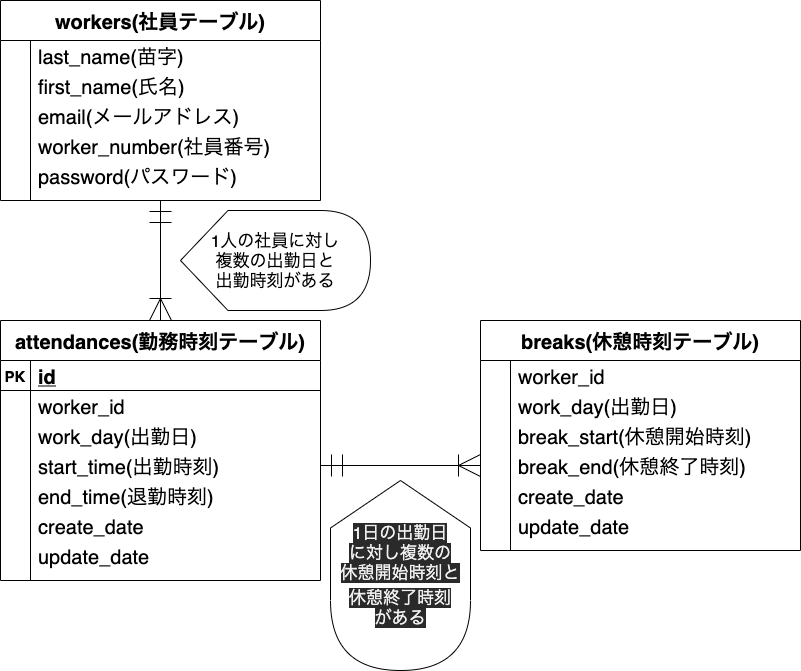

The diagram above was exported from draw.io. Its source (the exported page's mxGraphModel, read from the mxfile embedded in the PNG):
<mxGraphModel dx="703" dy="573" grid="1" gridSize="10" guides="1" tooltips="1" connect="1" arrows="0" fold="1" page="1" pageScale="1" pageWidth="1169" pageHeight="827" math="0" shadow="0">
  <root>
    <mxCell id="0" />
    <mxCell id="1" parent="0" />
    <mxCell id="2" value="attendances(勤務時刻テーブル)" style="shape=table;startSize=40;container=1;collapsible=1;childLayout=tableLayout;fixedRows=1;rowLines=0;fontStyle=1;align=center;resizeLast=1;fontSize=20;" parent="1" vertex="1">
      <mxGeometry x="40" y="360" width="320" height="260" as="geometry" />
    </mxCell>
    <mxCell id="3" value="" style="shape=partialRectangle;collapsible=0;dropTarget=0;pointerEvents=0;fillColor=none;top=0;left=0;bottom=1;right=0;points=[[0,0.5],[1,0.5]];portConstraint=eastwest;" parent="2" vertex="1">
      <mxGeometry y="40" width="320" height="30" as="geometry" />
    </mxCell>
    <mxCell id="4" value="PK" style="shape=partialRectangle;connectable=0;fillColor=none;top=0;left=0;bottom=0;right=0;fontStyle=1;overflow=hidden;fontSize=15;" parent="3" vertex="1">
      <mxGeometry width="30" height="30" as="geometry" />
    </mxCell>
    <mxCell id="5" value="id" style="shape=partialRectangle;connectable=0;fillColor=none;top=0;left=0;bottom=0;right=0;align=left;spacingLeft=6;fontStyle=5;overflow=hidden;fontSize=20;" parent="3" vertex="1">
      <mxGeometry x="30" width="290" height="30" as="geometry" />
    </mxCell>
    <mxCell id="37" value="" style="shape=partialRectangle;collapsible=0;dropTarget=0;pointerEvents=0;fillColor=none;top=0;left=0;bottom=0;right=0;points=[[0,0.5],[1,0.5]];portConstraint=eastwest;" parent="2" vertex="1">
      <mxGeometry y="70" width="320" height="30" as="geometry" />
    </mxCell>
    <mxCell id="38" value="" style="shape=partialRectangle;connectable=0;fillColor=none;top=0;left=0;bottom=0;right=0;editable=1;overflow=hidden;" parent="37" vertex="1">
      <mxGeometry width="30" height="30" as="geometry" />
    </mxCell>
    <mxCell id="39" value="worker_id" style="shape=partialRectangle;connectable=0;fillColor=none;top=0;left=0;bottom=0;right=0;align=left;spacingLeft=6;overflow=hidden;fontSize=20;" parent="37" vertex="1">
      <mxGeometry x="30" width="290" height="30" as="geometry" />
    </mxCell>
    <mxCell id="6" value="" style="shape=partialRectangle;collapsible=0;dropTarget=0;pointerEvents=0;fillColor=none;top=0;left=0;bottom=0;right=0;points=[[0,0.5],[1,0.5]];portConstraint=eastwest;" parent="2" vertex="1">
      <mxGeometry y="100" width="320" height="30" as="geometry" />
    </mxCell>
    <mxCell id="7" value="" style="shape=partialRectangle;connectable=0;fillColor=none;top=0;left=0;bottom=0;right=0;editable=1;overflow=hidden;" parent="6" vertex="1">
      <mxGeometry width="30" height="30" as="geometry" />
    </mxCell>
    <mxCell id="8" value="work_day(出勤日)" style="shape=partialRectangle;connectable=0;fillColor=none;top=0;left=0;bottom=0;right=0;align=left;spacingLeft=6;overflow=hidden;fontSize=20;" parent="6" vertex="1">
      <mxGeometry x="30" width="290" height="30" as="geometry" />
    </mxCell>
    <mxCell id="9" value="" style="shape=partialRectangle;collapsible=0;dropTarget=0;pointerEvents=0;fillColor=none;top=0;left=0;bottom=0;right=0;points=[[0,0.5],[1,0.5]];portConstraint=eastwest;" parent="2" vertex="1">
      <mxGeometry y="130" width="320" height="30" as="geometry" />
    </mxCell>
    <mxCell id="10" value="" style="shape=partialRectangle;connectable=0;fillColor=none;top=0;left=0;bottom=0;right=0;editable=1;overflow=hidden;" parent="9" vertex="1">
      <mxGeometry width="30" height="30" as="geometry" />
    </mxCell>
    <mxCell id="11" value="start_time(出勤時刻)" style="shape=partialRectangle;connectable=0;fillColor=none;top=0;left=0;bottom=0;right=0;align=left;spacingLeft=6;overflow=hidden;fontSize=20;" parent="9" vertex="1">
      <mxGeometry x="30" width="290" height="30" as="geometry" />
    </mxCell>
    <mxCell id="12" value="" style="shape=partialRectangle;collapsible=0;dropTarget=0;pointerEvents=0;fillColor=none;top=0;left=0;bottom=0;right=0;points=[[0,0.5],[1,0.5]];portConstraint=eastwest;" parent="2" vertex="1">
      <mxGeometry y="160" width="320" height="30" as="geometry" />
    </mxCell>
    <mxCell id="13" value="" style="shape=partialRectangle;connectable=0;fillColor=none;top=0;left=0;bottom=0;right=0;editable=1;overflow=hidden;" parent="12" vertex="1">
      <mxGeometry width="30" height="30" as="geometry" />
    </mxCell>
    <mxCell id="14" value="end_time(退勤時刻)" style="shape=partialRectangle;connectable=0;fillColor=none;top=0;left=0;bottom=0;right=0;align=left;spacingLeft=6;overflow=hidden;fontSize=20;" parent="12" vertex="1">
      <mxGeometry x="30" width="290" height="30" as="geometry" />
    </mxCell>
    <mxCell id="34" value="" style="shape=partialRectangle;collapsible=0;dropTarget=0;pointerEvents=0;fillColor=none;top=0;left=0;bottom=0;right=0;points=[[0,0.5],[1,0.5]];portConstraint=eastwest;" parent="2" vertex="1">
      <mxGeometry y="190" width="320" height="30" as="geometry" />
    </mxCell>
    <mxCell id="35" value="" style="shape=partialRectangle;connectable=0;fillColor=none;top=0;left=0;bottom=0;right=0;editable=1;overflow=hidden;" parent="34" vertex="1">
      <mxGeometry width="30" height="30" as="geometry" />
    </mxCell>
    <mxCell id="36" value="create_date" style="shape=partialRectangle;connectable=0;fillColor=none;top=0;left=0;bottom=0;right=0;align=left;spacingLeft=6;overflow=hidden;fontSize=20;" parent="34" vertex="1">
      <mxGeometry x="30" width="290" height="30" as="geometry" />
    </mxCell>
    <mxCell id="77" value="" style="shape=partialRectangle;collapsible=0;dropTarget=0;pointerEvents=0;fillColor=none;top=0;left=0;bottom=0;right=0;points=[[0,0.5],[1,0.5]];portConstraint=eastwest;" vertex="1" parent="2">
      <mxGeometry y="220" width="320" height="30" as="geometry" />
    </mxCell>
    <mxCell id="78" value="" style="shape=partialRectangle;connectable=0;fillColor=none;top=0;left=0;bottom=0;right=0;editable=1;overflow=hidden;" vertex="1" parent="77">
      <mxGeometry width="30" height="30" as="geometry" />
    </mxCell>
    <mxCell id="79" value="update_date" style="shape=partialRectangle;connectable=0;fillColor=none;top=0;left=0;bottom=0;right=0;align=left;spacingLeft=6;overflow=hidden;fontSize=20;" vertex="1" parent="77">
      <mxGeometry x="30" width="290" height="30" as="geometry" />
    </mxCell>
    <mxCell id="15" value="workers(社員テーブル)" style="shape=table;startSize=40;container=1;collapsible=1;childLayout=tableLayout;fixedRows=1;rowLines=0;fontStyle=1;align=center;resizeLast=1;fontSize=20;" parent="1" vertex="1">
      <mxGeometry x="40" y="40" width="320" height="200" as="geometry" />
    </mxCell>
    <mxCell id="19" value="" style="shape=partialRectangle;collapsible=0;dropTarget=0;pointerEvents=0;fillColor=none;top=0;left=0;bottom=0;right=0;points=[[0,0.5],[1,0.5]];portConstraint=eastwest;" parent="15" vertex="1">
      <mxGeometry y="40" width="320" height="30" as="geometry" />
    </mxCell>
    <mxCell id="20" value="" style="shape=partialRectangle;connectable=0;fillColor=none;top=0;left=0;bottom=0;right=0;editable=1;overflow=hidden;" parent="19" vertex="1">
      <mxGeometry width="30" height="30" as="geometry" />
    </mxCell>
    <mxCell id="21" value="last_name(苗字)" style="shape=partialRectangle;connectable=0;fillColor=none;top=0;left=0;bottom=0;right=0;align=left;spacingLeft=6;overflow=hidden;fontSize=20;" parent="19" vertex="1">
      <mxGeometry x="30" width="290" height="30" as="geometry" />
    </mxCell>
    <mxCell id="55" value="" style="shape=partialRectangle;collapsible=0;dropTarget=0;pointerEvents=0;fillColor=none;top=0;left=0;bottom=0;right=0;points=[[0,0.5],[1,0.5]];portConstraint=eastwest;" parent="15" vertex="1">
      <mxGeometry y="70" width="320" height="30" as="geometry" />
    </mxCell>
    <mxCell id="56" value="" style="shape=partialRectangle;connectable=0;fillColor=none;top=0;left=0;bottom=0;right=0;editable=1;overflow=hidden;" parent="55" vertex="1">
      <mxGeometry width="30" height="30" as="geometry" />
    </mxCell>
    <mxCell id="57" value="first_name(氏名)" style="shape=partialRectangle;connectable=0;fillColor=none;top=0;left=0;bottom=0;right=0;align=left;spacingLeft=6;overflow=hidden;fontSize=20;" parent="55" vertex="1">
      <mxGeometry x="30" width="290" height="30" as="geometry" />
    </mxCell>
    <mxCell id="117" value="" style="shape=partialRectangle;collapsible=0;dropTarget=0;pointerEvents=0;fillColor=none;top=0;left=0;bottom=0;right=0;points=[[0,0.5],[1,0.5]];portConstraint=eastwest;" vertex="1" parent="15">
      <mxGeometry y="100" width="320" height="30" as="geometry" />
    </mxCell>
    <mxCell id="118" value="" style="shape=partialRectangle;connectable=0;fillColor=none;top=0;left=0;bottom=0;right=0;editable=1;overflow=hidden;" vertex="1" parent="117">
      <mxGeometry width="30" height="30" as="geometry" />
    </mxCell>
    <mxCell id="119" value="email(メールアドレス)" style="shape=partialRectangle;connectable=0;fillColor=none;top=0;left=0;bottom=0;right=0;align=left;spacingLeft=6;overflow=hidden;fontSize=20;" vertex="1" parent="117">
      <mxGeometry x="30" width="290" height="30" as="geometry" />
    </mxCell>
    <mxCell id="22" value="" style="shape=partialRectangle;collapsible=0;dropTarget=0;pointerEvents=0;fillColor=none;top=0;left=0;bottom=0;right=0;points=[[0,0.5],[1,0.5]];portConstraint=eastwest;" parent="15" vertex="1">
      <mxGeometry y="130" width="320" height="30" as="geometry" />
    </mxCell>
    <mxCell id="23" value="" style="shape=partialRectangle;connectable=0;fillColor=none;top=0;left=0;bottom=0;right=0;editable=1;overflow=hidden;" parent="22" vertex="1">
      <mxGeometry width="30" height="30" as="geometry" />
    </mxCell>
    <mxCell id="24" value="worker_number(社員番号)" style="shape=partialRectangle;connectable=0;fillColor=none;top=0;left=0;bottom=0;right=0;align=left;spacingLeft=6;overflow=hidden;fontSize=20;" parent="22" vertex="1">
      <mxGeometry x="30" width="290" height="30" as="geometry" />
    </mxCell>
    <mxCell id="25" value="" style="shape=partialRectangle;collapsible=0;dropTarget=0;pointerEvents=0;fillColor=none;top=0;left=0;bottom=0;right=0;points=[[0,0.5],[1,0.5]];portConstraint=eastwest;" parent="15" vertex="1">
      <mxGeometry y="160" width="320" height="30" as="geometry" />
    </mxCell>
    <mxCell id="26" value="" style="shape=partialRectangle;connectable=0;fillColor=none;top=0;left=0;bottom=0;right=0;editable=1;overflow=hidden;" parent="25" vertex="1">
      <mxGeometry width="30" height="30" as="geometry" />
    </mxCell>
    <mxCell id="27" value="password(パスワード)" style="shape=partialRectangle;connectable=0;fillColor=none;top=0;left=0;bottom=0;right=0;align=left;spacingLeft=6;overflow=hidden;fontSize=20;" parent="25" vertex="1">
      <mxGeometry x="30" width="290" height="30" as="geometry" />
    </mxCell>
    <mxCell id="54" value="" style="fontSize=12;html=1;endArrow=ERoneToMany;startArrow=ERmandOne;entryX=0.5;entryY=0;entryDx=0;entryDy=0;endSize=20;startSize=20;exitX=0.5;exitY=1;exitDx=0;exitDy=0;" parent="1" source="15" target="2" edge="1">
      <mxGeometry width="100" height="100" relative="1" as="geometry">
        <mxPoint x="280" y="360" as="sourcePoint" />
        <mxPoint x="430" y="340" as="targetPoint" />
      </mxGeometry>
    </mxCell>
    <mxCell id="80" value="breaks(休憩時刻テーブル)" style="shape=table;startSize=40;container=1;collapsible=1;childLayout=tableLayout;fixedRows=1;rowLines=0;fontStyle=1;align=center;resizeLast=1;fontSize=20;" vertex="1" parent="1">
      <mxGeometry x="520" y="360" width="320" height="230" as="geometry" />
    </mxCell>
    <mxCell id="84" value="" style="shape=partialRectangle;collapsible=0;dropTarget=0;pointerEvents=0;fillColor=none;top=0;left=0;bottom=0;right=0;points=[[0,0.5],[1,0.5]];portConstraint=eastwest;" vertex="1" parent="80">
      <mxGeometry y="40" width="320" height="30" as="geometry" />
    </mxCell>
    <mxCell id="85" value="" style="shape=partialRectangle;connectable=0;fillColor=none;top=0;left=0;bottom=0;right=0;editable=1;overflow=hidden;" vertex="1" parent="84">
      <mxGeometry width="30" height="30" as="geometry" />
    </mxCell>
    <mxCell id="86" value="worker_id" style="shape=partialRectangle;connectable=0;fillColor=none;top=0;left=0;bottom=0;right=0;align=left;spacingLeft=6;overflow=hidden;fontSize=20;" vertex="1" parent="84">
      <mxGeometry x="30" width="290" height="30" as="geometry" />
    </mxCell>
    <mxCell id="87" value="" style="shape=partialRectangle;collapsible=0;dropTarget=0;pointerEvents=0;fillColor=none;top=0;left=0;bottom=0;right=0;points=[[0,0.5],[1,0.5]];portConstraint=eastwest;" vertex="1" parent="80">
      <mxGeometry y="70" width="320" height="30" as="geometry" />
    </mxCell>
    <mxCell id="88" value="" style="shape=partialRectangle;connectable=0;fillColor=none;top=0;left=0;bottom=0;right=0;editable=1;overflow=hidden;" vertex="1" parent="87">
      <mxGeometry width="30" height="30" as="geometry" />
    </mxCell>
    <mxCell id="89" value="work_day(出勤日)" style="shape=partialRectangle;connectable=0;fillColor=none;top=0;left=0;bottom=0;right=0;align=left;spacingLeft=6;overflow=hidden;fontSize=20;" vertex="1" parent="87">
      <mxGeometry x="30" width="290" height="30" as="geometry" />
    </mxCell>
    <mxCell id="90" value="" style="shape=partialRectangle;collapsible=0;dropTarget=0;pointerEvents=0;fillColor=none;top=0;left=0;bottom=0;right=0;points=[[0,0.5],[1,0.5]];portConstraint=eastwest;" vertex="1" parent="80">
      <mxGeometry y="100" width="320" height="30" as="geometry" />
    </mxCell>
    <mxCell id="91" value="" style="shape=partialRectangle;connectable=0;fillColor=none;top=0;left=0;bottom=0;right=0;editable=1;overflow=hidden;" vertex="1" parent="90">
      <mxGeometry width="30" height="30" as="geometry" />
    </mxCell>
    <mxCell id="92" value="break_start(休憩開始時刻)" style="shape=partialRectangle;connectable=0;fillColor=none;top=0;left=0;bottom=0;right=0;align=left;spacingLeft=6;overflow=hidden;fontSize=20;" vertex="1" parent="90">
      <mxGeometry x="30" width="290" height="30" as="geometry" />
    </mxCell>
    <mxCell id="93" value="" style="shape=partialRectangle;collapsible=0;dropTarget=0;pointerEvents=0;fillColor=none;top=0;left=0;bottom=0;right=0;points=[[0,0.5],[1,0.5]];portConstraint=eastwest;" vertex="1" parent="80">
      <mxGeometry y="130" width="320" height="30" as="geometry" />
    </mxCell>
    <mxCell id="94" value="" style="shape=partialRectangle;connectable=0;fillColor=none;top=0;left=0;bottom=0;right=0;editable=1;overflow=hidden;" vertex="1" parent="93">
      <mxGeometry width="30" height="30" as="geometry" />
    </mxCell>
    <mxCell id="95" value="break_end(休憩終了時刻)" style="shape=partialRectangle;connectable=0;fillColor=none;top=0;left=0;bottom=0;right=0;align=left;spacingLeft=6;overflow=hidden;fontSize=20;" vertex="1" parent="93">
      <mxGeometry x="30" width="290" height="30" as="geometry" />
    </mxCell>
    <mxCell id="96" value="" style="shape=partialRectangle;collapsible=0;dropTarget=0;pointerEvents=0;fillColor=none;top=0;left=0;bottom=0;right=0;points=[[0,0.5],[1,0.5]];portConstraint=eastwest;" vertex="1" parent="80">
      <mxGeometry y="160" width="320" height="30" as="geometry" />
    </mxCell>
    <mxCell id="97" value="" style="shape=partialRectangle;connectable=0;fillColor=none;top=0;left=0;bottom=0;right=0;editable=1;overflow=hidden;" vertex="1" parent="96">
      <mxGeometry width="30" height="30" as="geometry" />
    </mxCell>
    <mxCell id="98" value="create_date" style="shape=partialRectangle;connectable=0;fillColor=none;top=0;left=0;bottom=0;right=0;align=left;spacingLeft=6;overflow=hidden;fontSize=20;" vertex="1" parent="96">
      <mxGeometry x="30" width="290" height="30" as="geometry" />
    </mxCell>
    <mxCell id="99" value="" style="shape=partialRectangle;collapsible=0;dropTarget=0;pointerEvents=0;fillColor=none;top=0;left=0;bottom=0;right=0;points=[[0,0.5],[1,0.5]];portConstraint=eastwest;" vertex="1" parent="80">
      <mxGeometry y="190" width="320" height="30" as="geometry" />
    </mxCell>
    <mxCell id="100" value="" style="shape=partialRectangle;connectable=0;fillColor=none;top=0;left=0;bottom=0;right=0;editable=1;overflow=hidden;" vertex="1" parent="99">
      <mxGeometry width="30" height="30" as="geometry" />
    </mxCell>
    <mxCell id="101" value="update_date" style="shape=partialRectangle;connectable=0;fillColor=none;top=0;left=0;bottom=0;right=0;align=left;spacingLeft=6;overflow=hidden;fontSize=20;" vertex="1" parent="99">
      <mxGeometry x="30" width="290" height="30" as="geometry" />
    </mxCell>
    <mxCell id="102" value="" style="fontSize=12;html=1;endArrow=ERoneToMany;startArrow=ERmandOne;endSize=20;startSize=20;exitX=1;exitY=0.5;exitDx=0;exitDy=0;entryX=0;entryY=0.5;entryDx=0;entryDy=0;" edge="1" parent="1" source="9" target="93">
      <mxGeometry width="100" height="100" relative="1" as="geometry">
        <mxPoint x="390" y="440" as="sourcePoint" />
        <mxPoint x="460" y="436" as="targetPoint" />
      </mxGeometry>
    </mxCell>
    <mxCell id="115" value="&lt;font style=&quot;font-size: 17px&quot;&gt;1人の社員に対し&lt;br&gt;複数の出勤日と&lt;br&gt;出勤時刻がある&lt;/font&gt;" style="shape=display;whiteSpace=wrap;html=1;align=center;" vertex="1" parent="1">
      <mxGeometry x="220" y="250" width="190" height="100" as="geometry" />
    </mxCell>
    <mxCell id="116" value="&lt;span style=&quot;color: rgb(240 , 240 , 240) ; font-family: &amp;#34;helvetica&amp;#34; ; font-size: 17px ; font-style: normal ; font-weight: 400 ; letter-spacing: normal ; text-align: center ; text-indent: 0px ; text-transform: none ; word-spacing: 0px ; background-color: rgb(42 , 42 , 42) ; display: inline ; float: none&quot;&gt;1日の出勤日&lt;br&gt;に対し&lt;/span&gt;&lt;span style=&quot;color: rgb(240 , 240 , 240) ; font-family: &amp;#34;helvetica&amp;#34; ; font-size: 17px ; font-style: normal ; font-weight: 400 ; letter-spacing: normal ; text-align: center ; text-indent: 0px ; text-transform: none ; word-spacing: 0px ; background-color: rgb(42 , 42 , 42) ; display: inline ; float: none&quot;&gt;複数の&lt;br&gt;休憩開始時刻と&lt;/span&gt;&lt;br style=&quot;color: rgb(240 , 240 , 240) ; font-family: &amp;#34;helvetica&amp;#34; ; font-size: 17px ; font-style: normal ; font-weight: 400 ; letter-spacing: normal ; text-align: center ; text-indent: 0px ; text-transform: none ; word-spacing: 0px ; background-color: rgb(42 , 42 , 42)&quot;&gt;&lt;span style=&quot;color: rgb(240 , 240 , 240) ; font-family: &amp;#34;helvetica&amp;#34; ; font-size: 17px ; font-style: normal ; font-weight: 400 ; letter-spacing: normal ; text-align: center ; text-indent: 0px ; text-transform: none ; word-spacing: 0px ; background-color: rgb(42 , 42 , 42) ; display: inline ; float: none&quot;&gt;休憩終了時刻&lt;br&gt;がある&lt;/span&gt;" style="shape=display;whiteSpace=wrap;html=1;direction=south;" vertex="1" parent="1">
      <mxGeometry x="370" y="520" width="140" height="190" as="geometry" />
    </mxCell>
  </root>
</mxGraphModel>